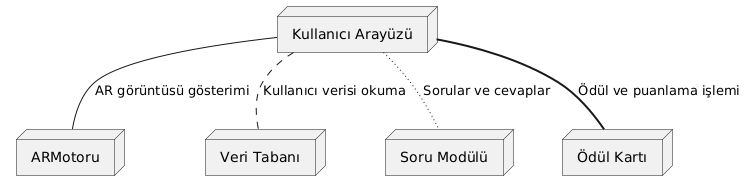

The diagram above was rendered by PlantUML. Its source (embedded in the PNG):
@startuml
node "Kullanıcı Arayüzü" as node1
node "ARMotoru" as node2
node "Veri Tabanı" as node3
node "Soru Modülü" as node4
node "Ödül Kartı" as node5

node1 -- node2 : AR görüntüsü gösterimi
node1 .. node3 : Kullanıcı verisi okuma
node1 ~~ node4 : Sorular ve cevaplar
node1 == node5 : Ödül ve puanlama işlemi
@enduml